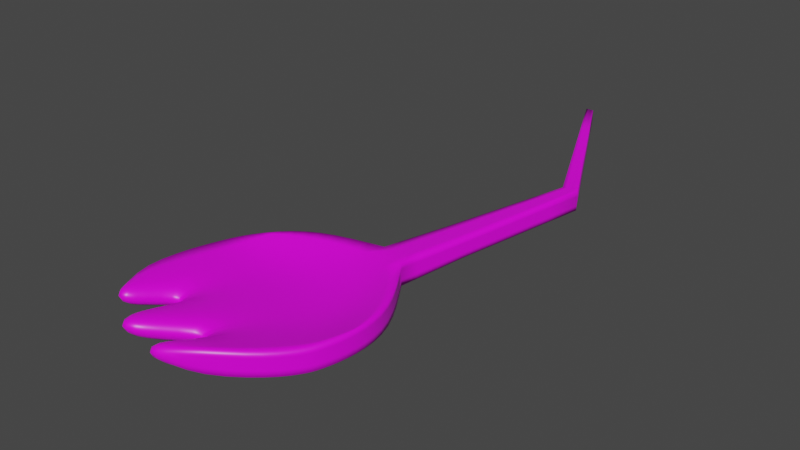 # Source: spork.blend  (saved by Blender 2.81.16; exported with 4.5.12 LTS)
import bpy
from mathutils import Matrix  # noqa: F401  (used for matrix-valued properties, if any)

bpy.ops.wm.read_factory_settings(use_empty=True)
scene = bpy.context.scene
scene.name = 'Scene'

# ---- collections
col_collection = bpy.data.collections.new('Collection'); scene.collection.children.link(col_collection)

# ---- images (referenced by path relative to the original .blend; pixels are not part of the script)
import os
ASSET_DIR = os.environ.get("B2B_ASSET_DIR", "")  # directory of the original .blend (textures are referenced by path, not embedded)
HERE = os.path.dirname(os.path.abspath(__file__))  # packed textures are extracted next to this script under _unpacked/

def load_image(name, relpath, width, height, colorspace="sRGB"):
    """Load a texture the original file referenced (path relative to the .blend, or extracted next to this script)."""
    p = next((c for c in (os.path.join(HERE, relpath), os.path.join(ASSET_DIR, relpath)) if relpath and os.path.exists(c)), "")
    if p:
        img = bpy.data.images.load(p, check_existing=True)
        img.name = name
    else:  # same state as the original file: an image datablock whose file is absent (Cycles renders it pink)
        img = bpy.data.images.new(name, width, height)
        img.source = "FILE"
        img.filepath = "//" + (relpath or name)
    img.colorspace_settings.name = colorspace
    return img
img_colorgrid4_png = load_image('colorgrid4.png', 'colorgrid4.png', 1024, 1024, 'sRGB')

# ---- materials (node trees are filled in below, after node groups)
mat_material = bpy.data.materials.new('Material')
mat_material.alpha_threshold = 0.0
mat_material.use_transparent_shadow = False
mat_material.line_color = (0.0, 0.0, 0.0, 1.0)

# ---- material node trees
mat_material.use_nodes = True; mat_material.node_tree.nodes.clear()
_N = mat_material.node_tree.nodes; _L = mat_material.node_tree.links
n0 = _N.new('ShaderNodeOutputMaterial'); n0.name = 'Material Output'; n0.location = (300, 300)
n1 = _N.new('ShaderNodeBsdfPrincipled'); n1.name = 'Principled BSDF'; n1.location = (10, 300)
n1.distribution = 'GGX'
n1.subsurface_method = 'BURLEY'
n1.inputs[2].default_value = 0.4
n1.inputs[3].default_value = 1.45
n1.inputs[27].default_value = (0.0, 0.0, 0.0, 1.0)
n1.inputs[28].default_value = 1.0
n2 = _N.new('ShaderNodeTexImage'); n2.name = 'Image Texture'; n2.location = (-280, 275)
n2.image = img_colorgrid4_png
_L.new(n1.outputs[0], n0.inputs[0])
_L.new(n2.outputs[0], n1.inputs[0])
n0.is_active_output = True

# ---- world
world_world = bpy.data.worlds.new('World'); scene.world = world_world
world_world.use_nodes = True; world_world.node_tree.nodes.clear()
_N = world_world.node_tree.nodes; _L = world_world.node_tree.links
n0 = _N.new('ShaderNodeOutputWorld'); n0.name = 'World Output'; n0.location = (300, 300)
n1 = _N.new('ShaderNodeBackground'); n1.name = 'Background'; n1.location = (10, 300)
n1.inputs[0].default_value = (0.05088, 0.05088, 0.05088, 1.0)
_L.new(n1.outputs[0], n0.inputs[0])
n0.is_active_output = True
world_world.color = (0.05088, 0.05088, 0.05088)
world_world.use_sun_shadow = False
world_world.sun_shadow_jitter_overblur = 0.0

# ---- meshes
me_cube = bpy.data.meshes.new('Cube')
me_cube.from_pydata([(-0.006648, -1.302, 0.7902), (-0.7323, 6.639, 1.253), (-0.006648, -1.302, 0.303), (-0.7323, 6.639, 0.9909), (-0.6647, -1.021, 0.7902), (-0.9131, 6.639, 1.253), (-0.6647, -1.021, 0.303), (-0.9131, 6.639, 0.9909), (-2.021, -6.168, 0.5811), (-2.452, -5.984, 0.5811), (-2.021, -6.168, 1.068), (-2.452, -5.984, 1.068), (-2.271, -4.66, 0.2508), (-2.271, -4.66, 0.7764), (-1.271, -5.088, 0.7764), (-1.271, -5.088, 0.2508), (0.8985, -3.606, 0.7902), (0.8985, -3.606, 0.303), (-2.843, -2.005, 0.303), (-2.843, -2.005, 0.7902), (-3.411, -3.667, 0.8569), (0.2009, -5.212, 0.3697), (-3.411, -3.667, 0.3697), (0.2009, -5.212, 0.8569), (-1.047, -5.184, 0.7764), (0.8453, -2.574, 0.7902), (0.8453, -2.574, 0.303), (-1.047, -5.184, 0.2508), (-2.49, -4.566, 0.2508), (-2.105, -1.312, 0.303), (-2.105, -1.312, 0.7902), (-2.49, -4.566, 0.7764), (-1.101, -6.354, 1.068), (-1.101, -6.354, 0.5811), (-3.234, -5.442, 0.5811), (-3.234, -5.442, 1.068), (-1.444, -6.208, 1.068), (-2.886, -5.591, 0.5811), (-2.886, -5.591, 1.068), (-1.444, -6.208, 0.5811), (-1.643, -2.927, 0.4452), (-0.669, -3.639, -0.04204), (-1.741, -3.18, -0.04204), (-0.571, -3.386, 0.4452), (-3.253, -2.885, 0.7902), (0.6077, -4.536, 0.303), (-3.253, -2.885, 0.303), (0.6077, -4.536, 0.7902), (-0.1546, -4.018, 0.07009), (-0.1546, -4.018, 0.5573), (-2.351, -3.078, 0.5573), (-2.351, -3.078, 0.07009), (-1.279, -1.931, 0.4929), (-0.2205, -2.532, 0.005698), (-3.169, -2.619, 0.7902), (0.7235, -4.285, 0.303), (0.3409, -3.303, 0.5495), (-2.229, -2.203, 0.06226), (-1.328, -2.059, 0.005698), (-0.1711, -2.405, 0.4929), (-3.169, -2.619, 0.303), (0.7235, -4.285, 0.7902), (0.3409, -3.303, 0.06226), (-2.229, -2.203, 0.5495), (0.3078, 0.2083, 0.7902), (0.9181, 3.328, 0.8378), (0.56, 3.328, 0.4057), (-0.2574, 0.4501, 0.3782), (0.3078, 0.2083, 0.3782), (0.9181, 3.328, 0.4057), (-0.2574, 0.4501, 0.7902), (0.56, 3.328, 0.8378)], [], [(13, 12, 9, 11), (67, 6, 4, 70), (68, 2, 6, 67), (64, 0, 2, 68), (5, 1, 3, 7), (70, 4, 0, 64), (15, 14, 10, 8), (10, 11, 9, 8), (14, 13, 11, 10), (12, 15, 8, 9), (42, 41, 15, 12), (51, 28, 22, 46), (49, 24, 23, 47), (45, 47, 23, 21), (44, 46, 22, 20), (30, 29, 18, 19), (26, 25, 16, 17), (20, 22, 34, 35), (62, 26, 17, 55), (63, 30, 19, 54), (28, 31, 38, 37), (14, 15, 27, 24), (53, 2, 26, 62), (2, 0, 25, 26), (43, 14, 24, 49), (52, 4, 30, 63), (12, 13, 31, 28), (4, 6, 29, 30), (42, 12, 28, 51), (37, 38, 35, 34), (36, 39, 33, 32), (31, 20, 35, 38), (22, 28, 37, 34), (27, 21, 33, 39), (23, 24, 36, 32), (21, 23, 32, 33), (24, 27, 39, 36), (58, 42, 51, 57), (13, 40, 50, 31), (59, 43, 49, 56), (15, 41, 48, 27), (31, 50, 44, 20), (27, 48, 45, 21), (54, 60, 46, 44), (55, 61, 47, 45), (56, 49, 47, 61), (57, 51, 46, 60), (43, 40, 13, 14), (59, 52, 40, 43), (58, 53, 41, 42), (6, 2, 53, 58), (29, 57, 60, 18), (25, 56, 61, 16), (17, 16, 61, 55), (19, 18, 60, 54), (0, 59, 56, 25), (6, 58, 57, 29), (40, 52, 63, 50), (41, 53, 62, 48), (50, 63, 54, 44), (48, 62, 55, 45), (0, 4, 52, 59), (65, 64, 68, 69), (66, 67, 70, 71), (71, 70, 64, 65), (69, 68, 67, 66), (66, 71, 5, 7), (71, 65, 1, 5), (69, 66, 7, 3), (65, 69, 3, 1)])
me_cube.polygons.foreach_set('use_smooth', [True] * 70)
_k = {(5, 7): 1.0, (6, 67): 1.0, (0, 2): 1.0, (4, 6): 1.0, (1, 3): 1.0, (19, 54): 1.0, (17, 55): 1.0, (22, 46): 1.0, (23, 47): 1.0, (0, 25): 1.0, (6, 29): 1.0, (4, 30): 1.0, (2, 26): 1.0, (16, 25): 1.0, (17, 26): 1.0, (18, 29): 1.0, (19, 30): 1.0, (22, 34): 1.0, (20, 35): 1.0, (21, 33): 1.0, (23, 32): 1.0, (20, 44): 1.0, (21, 45): 1.0, (46, 60): 1.0, (47, 61): 1.0, (44, 54): 1.0, (45, 55): 1.0, (18, 60): 1.0, (16, 61): 1.0, (0, 64): 1.0, (64, 65): 1.0, (66, 67): 1.0, (2, 68): 1.0, (68, 69): 1.0, (4, 70): 1.0, (70, 71): 1.0, (65, 69): 1.0, (64, 68): 1.0, (66, 71): 1.0, (67, 70): 1.0, (1, 65): 1.0, (3, 69): 1.0, (5, 71): 1.0, (7, 66): 1.0, (1, 5): 1.0, (2, 6): 1.0, (3, 7): 1.0, (0, 4): 1.0, (65, 71): 1.0, (64, 70): 1.0, (66, 69): 1.0, (67, 68): 1.0}
me_cube.attributes.new('crease_edge', 'FLOAT', 'EDGE').data.foreach_set('value', [_k.get((min(e.vertices), max(e.vertices)), 0.0) for e in me_cube.edges])
_uv = me_cube.uv_layers.new(name='UVMap')
_uv.uv.foreach_set('vector', [0.5518, 0.864, 0.5518, 0.8491, 0.5518, 0.8491, 0.5518, 0.864, 0.5468, 0.8491, 0.5518, 0.8491, 0.5518, 0.864, 0.5468, 0.864, 0.3401, 0.1113, 0.345, 0.1113, 0.345, 0.1263, 0.3401, 0.1263, 0.5468, 0.879, 0.5518, 0.879, 0.5518, 0.8939, 0.5468, 0.8939, 0.5219, 0.879, 0.5368, 0.879, 0.5368, 0.8939, 0.5219, 0.8939, 0.3401, 0.08151, 0.345, 0.08151, 0.345, 0.09643, 0.3401, 0.09643, 0.5518, 0.8939, 0.5518, 0.879, 0.5518, 0.879, 0.5518, 0.8939, 0.5518, 0.879, 0.5667, 0.879, 0.5667, 0.8939, 0.5518, 0.8939, 0.345, 0.09643, 0.345, 0.08151, 0.345, 0.08151, 0.345, 0.09643, 0.345, 0.1263, 0.345, 0.1113, 0.345, 0.1113, 0.345, 0.1263, 0.345, 0.1263, 0.345, 0.1113, 0.345, 0.1113, 0.345, 0.1263, 0.345, 0.1263, 0.345, 0.1263, 0.345, 0.1263, 0.345, 0.1263, 0.345, 0.09643, 0.345, 0.09643, 0.345, 0.09643, 0.345, 0.09643, 0.5518, 0.8939, 0.5518, 0.879, 0.5518, 0.879, 0.5518, 0.8939, 0.5518, 0.864, 0.5518, 0.8491, 0.5518, 0.8491, 0.5518, 0.864, 0.5518, 0.864, 0.5518, 0.8491, 0.5518, 0.8491, 0.5518, 0.864, 0.5518, 0.8939, 0.5518, 0.879, 0.5518, 0.879, 0.5518, 0.8939, 0.5518, 0.864, 0.5518, 0.8491, 0.5518, 0.8491, 0.5518, 0.864, 0.345, 0.1113, 0.345, 0.1113, 0.345, 0.1113, 0.345, 0.1113, 0.345, 0.08151, 0.345, 0.08151, 0.345, 0.08151, 0.345, 0.08151, 0.5518, 0.8491, 0.5518, 0.864, 0.5518, 0.864, 0.5518, 0.8491, 0.5518, 0.879, 0.5518, 0.8939, 0.5518, 0.8939, 0.5518, 0.879, 0.345, 0.1113, 0.345, 0.1113, 0.345, 0.1113, 0.345, 0.1113, 0.5518, 0.8939, 0.5518, 0.879, 0.5518, 0.879, 0.5518, 0.8939, 0.345, 0.09643, 0.345, 0.09643, 0.345, 0.09643, 0.345, 0.09643, 0.345, 0.08151, 0.345, 0.08151, 0.345, 0.08151, 0.345, 0.08151, 0.5518, 0.8491, 0.5518, 0.864, 0.5518, 0.864, 0.5518, 0.8491, 0.5518, 0.864, 0.5518, 0.8491, 0.5518, 0.8491, 0.5518, 0.864, 0.345, 0.1263, 0.345, 0.1263, 0.345, 0.1263, 0.345, 0.1263, 0.5518, 0.8491, 0.5518, 0.864, 0.5518, 0.864, 0.5518, 0.8491, 0.5518, 0.879, 0.5518, 0.8939, 0.5518, 0.8939, 0.5518, 0.879, 0.345, 0.08151, 0.345, 0.08151, 0.345, 0.08151, 0.345, 0.08151, 0.345, 0.1263, 0.345, 0.1263, 0.345, 0.1263, 0.345, 0.1263, 0.345, 0.1113, 0.345, 0.1113, 0.345, 0.1113, 0.345, 0.1113, 0.345, 0.09643, 0.345, 0.09643, 0.345, 0.09643, 0.345, 0.09643, 0.5518, 0.8939, 0.5518, 0.879, 0.5518, 0.879, 0.5518, 0.8939, 0.5518, 0.879, 0.5518, 0.8939, 0.5518, 0.8939, 0.5518, 0.879, 0.345, 0.1263, 0.345, 0.1263, 0.345, 0.1263, 0.345, 0.1263, 0.345, 0.08151, 0.345, 0.08151, 0.345, 0.08151, 0.345, 0.08151, 0.345, 0.09643, 0.345, 0.09643, 0.345, 0.09643, 0.345, 0.09643, 0.345, 0.1113, 0.345, 0.1113, 0.345, 0.1113, 0.345, 0.1113, 0.345, 0.08151, 0.345, 0.08151, 0.345, 0.08151, 0.345, 0.08151, 0.345, 0.1113, 0.345, 0.1113, 0.345, 0.1113, 0.345, 0.1113, 0.5518, 0.864, 0.5518, 0.8491, 0.5518, 0.8491, 0.5518, 0.864, 0.5518, 0.8939, 0.5518, 0.879, 0.5518, 0.879, 0.5518, 0.8939, 0.345, 0.09643, 0.345, 0.09643, 0.345, 0.09643, 0.345, 0.09643, 0.345, 0.1263, 0.345, 0.1263, 0.345, 0.1263, 0.345, 0.1263, 0.345, 0.09643, 0.345, 0.08151, 0.345, 0.08151, 0.345, 0.09643, 0.345, 0.09643, 0.345, 0.08151, 0.345, 0.08151, 0.345, 0.09643, 0.345, 0.1263, 0.345, 0.1113, 0.345, 0.1113, 0.345, 0.1263, 0.345, 0.1263, 0.345, 0.1113, 0.345, 0.1113, 0.345, 0.1263, 0.345, 0.1263, 0.345, 0.1263, 0.345, 0.1263, 0.345, 0.1263, 0.345, 0.09643, 0.345, 0.09643, 0.345, 0.09643, 0.345, 0.09643, 0.5518, 0.8939, 0.5518, 0.879, 0.5518, 0.879, 0.5518, 0.8939, 0.5518, 0.864, 0.5518, 0.8491, 0.5518, 0.8491, 0.5518, 0.864, 0.345, 0.09643, 0.345, 0.09643, 0.345, 0.09643, 0.345, 0.09643, 0.345, 0.1263, 0.345, 0.1263, 0.345, 0.1263, 0.345, 0.1263, 0.345, 0.08151, 0.345, 0.08151, 0.345, 0.08151, 0.345, 0.08151, 0.345, 0.1113, 0.345, 0.1113, 0.345, 0.1113, 0.345, 0.1113, 0.345, 0.08151, 0.345, 0.08151, 0.345, 0.08151, 0.345, 0.08151, 0.345, 0.1113, 0.345, 0.1113, 0.345, 0.1113, 0.345, 0.1113, 0.345, 0.09643, 0.345, 0.08151, 0.345, 0.08151, 0.345, 0.09643, 0.5418, 0.879, 0.5468, 0.879, 0.5468, 0.8939, 0.5418, 0.8939, 0.5418, 0.8491, 0.5468, 0.8491, 0.5468, 0.864, 0.5418, 0.864, 0.3351, 0.08151, 0.3401, 0.08151, 0.3401, 0.09643, 0.3351, 0.09643, 0.3351, 0.1113, 0.3401, 0.1113, 0.3401, 0.1263, 0.3351, 0.1263, 0.5418, 0.8491, 0.5418, 0.864, 0.5368, 0.864, 0.5368, 0.8491, 0.3351, 0.08151, 0.3351, 0.09643, 0.3301, 0.09643, 0.3301, 0.08151, 0.3351, 0.1113, 0.3351, 0.1263, 0.3301, 0.1263, 0.3301, 0.1113, 0.5418, 0.879, 0.5418, 0.8939, 0.5368, 0.8939, 0.5368, 0.879])
me_cube.materials.append(mat_material)
me_cube.use_remesh_preserve_volume = False
me_cube.use_remesh_preserve_attributes = False
me_cube.use_mirror_vertex_groups = False
me_cube.update()

# ---- objects
ob_cube = bpy.data.objects.new('Cube', me_cube)

# ---- transforms, parenting, visibility, modifiers, constraints
ob_cube.location = (0.0, 0.0, 0.0)
ob_cube.lock_rotations_4d = False
ob_cube.empty_display_type = 'ARROWS'
ob_cube.lineart.crease_threshold = 0.0
_m = ob_cube.modifiers.new('Subdivision', 'SUBSURF')
_m.uv_smooth = 'PRESERVE_CORNERS'
_m.show_only_control_edges = False

# ---- collection membership
col_collection.objects.link(ob_cube)

# ---- scene / render settings (as saved in the file)
scene.frame_start = 1; scene.frame_end = 250; scene.frame_set(1)
scene.render.engine = 'BLENDER_EEVEE_NEXT'
scene.cycles.use_denoising = False
scene.cycles.samples = 128
scene.cycles.sampling_pattern = 'TABULATED_SOBOL'
scene.cycles.use_adaptive_sampling = False
scene.cycles.use_light_tree = False
scene.view_settings.view_transform = 'Filmic'
bpy.context.view_layer.update()

# ---- added for rendering (the .blend has no active camera and no usable light): camera, sun
cam_auto = bpy.data.cameras.new('AutoCamera')
cam_auto.lens = 50.0
cam_auto.sensor_width = 36.0
cam_auto.clip_end = 1000.0
ob_auto_camera = bpy.data.objects.new('AutoCamera', cam_auto)
scene.collection.objects.link(ob_auto_camera)
ob_auto_camera.location = (11.4821, -15.1315, 10.7879)
ob_auto_camera.rotation_euler = (1.09748, -7.21219e-08, 0.694738)
scene.camera = ob_auto_camera
light_auto_sun = bpy.data.lights.new('AutoSun', 'SUN')
light_auto_sun.energy = 3.0
light_auto_sun.angle = 0.0523599
ob_auto_sun = bpy.data.objects.new('AutoSun', light_auto_sun)
scene.collection.objects.link(ob_auto_sun)
ob_auto_sun.rotation_euler = (0.872665, 0.174533, 0.523599)
bpy.context.view_layer.update()
